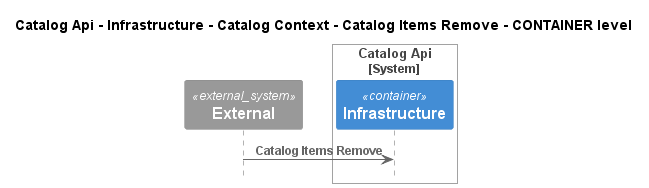

The diagram above was rendered by PlantUML. Its source (embedded in the PNG):
@startuml
!pragma layout smetana
!include ..\..\..\..\..\..\..\..\.c4s\C4_Sequence.puml

title Catalog Api - Infrastructure - Catalog Context - Catalog Items Remove - CONTAINER level

System_Ext(C4InterFlow.SoftwareSystems.ExternalSystem, "External", "")

System_Boundary(dotnet.eShop.Architecture.SoftwareSystems.CatalogApi, "Catalog Api")
    Container(dotnet.eShop.Architecture.SoftwareSystems.CatalogApi.Containers.Infrastructure, "Infrastructure", "", "")
Boundary_End()

Rel(C4InterFlow.SoftwareSystems.ExternalSystem, dotnet.eShop.Architecture.SoftwareSystems.CatalogApi.Containers.Infrastructure, "Catalog Items Remove")


@enduml